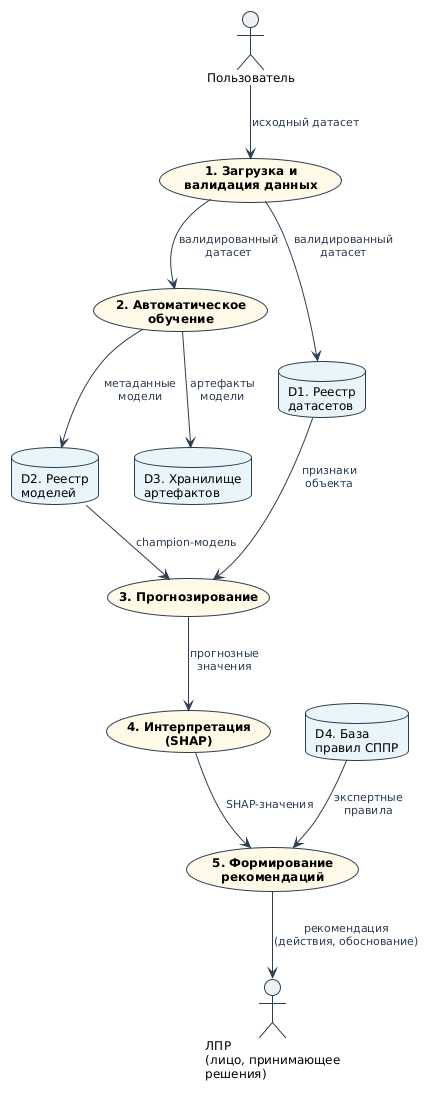

The diagram above was rendered by PlantUML. Its source (embedded in the PNG):
@startuml
!theme plain
skinparam backgroundColor white
skinparam defaultFontName "Times New Roman"
skinparam defaultFontSize 12
skinparam rectangle {
    BorderColor #2C3E50
    BackgroundColor #ECF0F1
    FontStyle bold
}
skinparam usecase {
    BorderColor #2C3E50
    BackgroundColor #FFF9E6
    FontStyle bold
}
skinparam database {
    BorderColor #2C3E50
    BackgroundColor #E8F4F8
}
skinparam actor {
    BorderColor #2C3E50
    BackgroundColor #ECF0F1
}
skinparam arrow {
    Color #2C3E50
    FontColor #2C3E50
    FontSize 11
}

actor "Пользователь" as User
actor "ЛПР\n(лицо, принимающее\nрешения)" as LPR

usecase "1. Загрузка и\nвалидация данных" as P1
usecase "2. Автоматическое\nобучение" as P2
usecase "3. Прогнозирование" as P3
usecase "4. Интерпретация\n(SHAP)" as P4
usecase "5. Формирование\nрекомендаций" as P5

database "D1. Реестр\nдатасетов" as D1
database "D2. Реестр\nмоделей" as D2
database "D3. Хранилище\nартефактов" as D3
database "D4. База\nправил СППР" as D4

User --> P1 : исходный датасет
P1 --> D1 : валидированный\nдатасет
P1 --> P2 : валидированный\nдатасет

P2 --> D2 : метаданные\nмодели
P2 --> D3 : артефакты\nмодели

D2 --> P3 : champion-модель
D1 --> P3 : признаки\nобъекта
P3 --> P4 : прогнозные\nзначения

P4 --> P5 : SHAP-значения
D4 --> P5 : экспертные\nправила
P5 --> LPR : рекомендация\n(действия, обоснование)
@enduml